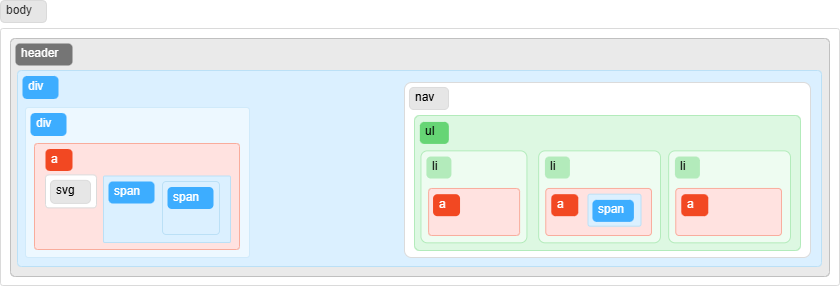

The diagram above was exported from draw.io. Its source (the exported page's mxGraphModel, read from the mxfile embedded in the PNG):
<mxGraphModel dx="3430" dy="1183" grid="1" gridSize="1" guides="1" tooltips="1" connect="1" arrows="1" fold="1" page="0" pageScale="1" pageWidth="827" pageHeight="1169" background="#ffffff" math="0" shadow="0" adaptiveColors="auto">
  <root>
    <mxCell id="ZzLpAAKf1q5c0GBANSTJ-0" />
    <mxCell id="ZzLpAAKf1q5c0GBANSTJ-1" parent="ZzLpAAKf1q5c0GBANSTJ-0" />
    <mxCell id="82" value="body" style="shape=rect;strokeColor=#DADADA;fillColor=#E6E6E6;strokeWidth=1;dashed=0;rounded=1;arcSize=20;fontColor=#333333;fontSize=12;spacing=2;spacingTop=-2;align=left;autosize=1;spacingLeft=4;resizeWidth=0;resizeHeight=0;perimeter=none;html=1;whiteSpace=wrap;movable=1;resizable=1;rotatable=1;deletable=1;editable=1;locked=0;connectable=1;" parent="ZzLpAAKf1q5c0GBANSTJ-1" vertex="1">
      <mxGeometry x="-2016.99553808948" y="96" width="46" height="22" as="geometry" />
    </mxCell>
    <mxCell id="83" value="" style="shape=rect;strokeColor=#DADADA;fillColor=#FFFFFF;strokeWidth=1;dashed=0;rounded=1;arcSize=1;fontColor=#333333;fontSize=17;spacing=2;spacingTop=0;align=left;autosize=1;spacingLeft=4;resizeWidth=0;resizeHeight=0;perimeter=none;html=1;whiteSpace=wrap;spacingRight=4;movable=1;resizable=1;rotatable=1;deletable=1;editable=1;locked=0;connectable=1;" parent="ZzLpAAKf1q5c0GBANSTJ-1" vertex="1">
      <mxGeometry x="-2017" y="124" width="839" height="257" as="geometry" />
    </mxCell>
    <mxCell id="457" value="" style="shape=rect;strokeColor=#C0C0C0;fillColor=#EAEAEA;strokeWidth=1;dashed=0;rounded=1;arcSize=2;fontColor=#000000;fontSize=17;spacing=2;spacingTop=0;align=left;autosize=1;spacingLeft=4;resizeWidth=0;resizeHeight=0;perimeter=none;html=1;whiteSpace=wrap;spacingRight=4;movable=1;resizable=1;rotatable=1;deletable=1;editable=1;locked=0;connectable=1;" parent="ZzLpAAKf1q5c0GBANSTJ-1" vertex="1">
      <mxGeometry x="-2007" y="134" width="819" height="238" as="geometry" />
    </mxCell>
    <mxCell id="458" value="header" style="shape=rect;strokeColor=none;fillColor=#757575;strokeWidth=1;dashed=0;rounded=1;arcSize=20;fontColor=#ffffff;fontSize=12;spacing=2;spacingTop=-2;align=left;autosize=1;spacingLeft=4;resizeWidth=0;resizeHeight=0;perimeter=none;html=1;whiteSpace=wrap;movable=1;resizable=1;rotatable=1;deletable=1;editable=1;locked=0;connectable=1;" parent="ZzLpAAKf1q5c0GBANSTJ-1" vertex="1">
      <mxGeometry x="-2002" y="139" width="57" height="22" as="geometry" />
    </mxCell>
    <mxCell id="493" value="" style="shape=rect;strokeColor=#BBE0F6;fillColor=#DBF0FF;strokeWidth=1;dashed=0;rounded=1;arcSize=2;fontColor=#000000;fontSize=17;spacing=2;spacingTop=0;align=left;autosize=1;spacingLeft=4;resizeWidth=0;resizeHeight=0;perimeter=none;html=1;whiteSpace=wrap;spacingRight=4;movable=1;resizable=1;rotatable=1;deletable=1;editable=1;locked=0;connectable=1;" vertex="1" parent="ZzLpAAKf1q5c0GBANSTJ-1">
      <mxGeometry x="-2000" y="166" width="804" height="196" as="geometry" />
    </mxCell>
    <mxCell id="459" value="" style="shape=rect;strokeColor=#DBDBDB;fillColor=#FFFFFF;strokeWidth=1;dashed=0;rounded=1;arcSize=4;fontColor=#000000;fontSize=17;spacing=2;spacingTop=0;align=left;autosize=1;spacingLeft=4;resizeWidth=0;resizeHeight=0;perimeter=none;html=1;whiteSpace=wrap;spacingRight=4;container=0;movable=1;resizable=1;rotatable=1;deletable=1;editable=1;locked=0;connectable=1;" parent="ZzLpAAKf1q5c0GBANSTJ-1" vertex="1">
      <mxGeometry x="-1613" y="178" width="406" height="175" as="geometry" />
    </mxCell>
    <mxCell id="460" value="nav" style="shape=rect;strokeColor=#DBDBDB;fillColor=#E6E6E6;strokeWidth=1;dashed=0;rounded=1;arcSize=20;fontColor=#000000;fontSize=12;spacing=2;spacingTop=-2;align=left;autosize=1;spacingLeft=4;resizeWidth=0;resizeHeight=0;perimeter=none;html=1;whiteSpace=wrap;container=0;movable=1;resizable=1;rotatable=1;deletable=1;editable=1;locked=0;connectable=1;" parent="ZzLpAAKf1q5c0GBANSTJ-1" vertex="1">
      <mxGeometry x="-1608" y="183" width="39" height="22" as="geometry" />
    </mxCell>
    <mxCell id="469" value="" style="shape=rect;strokeColor=#B3EBBB;fillColor=#DDF8E2;strokeWidth=1;dashed=0;rounded=1;arcSize=4;fontSize=17;spacing=2;spacingTop=0;align=left;autosize=1;spacingLeft=4;resizeWidth=0;resizeHeight=0;perimeter=none;html=1;whiteSpace=wrap;spacingRight=4;container=0;movable=1;resizable=1;rotatable=1;deletable=1;editable=1;locked=0;connectable=1;" parent="ZzLpAAKf1q5c0GBANSTJ-1" vertex="1">
      <mxGeometry x="-1603" y="211" width="386" height="135" as="geometry" />
    </mxCell>
    <mxCell id="470" value="ul" style="shape=rect;strokeColor=none;fillColor=#66D575;strokeWidth=1;dashed=0;rounded=1;arcSize=20;fontSize=12;spacing=2;spacingTop=-2;align=left;autosize=1;spacingLeft=4;resizeWidth=0;resizeHeight=0;perimeter=none;html=1;whiteSpace=wrap;container=0;movable=1;resizable=1;rotatable=1;deletable=1;editable=1;locked=0;connectable=1;" parent="ZzLpAAKf1q5c0GBANSTJ-1" vertex="1">
      <mxGeometry x="-1597.6457063711912" y="217.4251968503937" width="29" height="22" as="geometry" />
    </mxCell>
    <mxCell id="471" value="" style="shape=rect;strokeColor=#B3EBBB;fillColor=#EEFCF1;strokeWidth=1;dashed=0;rounded=1;arcSize=7;fontSize=17;spacing=2;spacingTop=0;align=left;autosize=1;spacingLeft=4;resizeWidth=0;resizeHeight=0;perimeter=none;html=1;whiteSpace=wrap;spacingRight=4;container=0;movable=1;resizable=1;rotatable=1;deletable=1;editable=1;locked=0;connectable=1;" parent="ZzLpAAKf1q5c0GBANSTJ-1" vertex="1">
      <mxGeometry x="-1478.84" y="246.34" width="121.84" height="92" as="geometry" />
    </mxCell>
    <mxCell id="472" value="" style="shape=rect;strokeColor=#F9AC9C;fillColor=#FFE2E0;strokeWidth=1;dashed=0;rounded=1;arcSize=7;fontSize=17;spacing=2;spacingTop=0;align=left;autosize=1;spacingLeft=4;resizeWidth=0;resizeHeight=0;perimeter=none;html=1;whiteSpace=wrap;spacingRight=4;container=0;movable=1;resizable=1;rotatable=1;deletable=1;editable=1;locked=0;connectable=1;" parent="ZzLpAAKf1q5c0GBANSTJ-1" vertex="1">
      <mxGeometry x="-1471.71" y="283.98" width="105.71" height="47" as="geometry" />
    </mxCell>
    <mxCell id="473" value="a" style="shape=rect;strokeColor=none;fillColor=#F24822;strokeWidth=1;dashed=0;rounded=1;arcSize=20;fontSize=12;spacing=2;spacingTop=-2;align=left;autosize=1;spacingLeft=4;resizeWidth=0;resizeHeight=0;perimeter=none;html=1;whiteSpace=wrap;fontColor=#FFFFFF;container=0;movable=1;resizable=1;rotatable=1;deletable=1;editable=1;locked=0;connectable=1;" parent="ZzLpAAKf1q5c0GBANSTJ-1" vertex="1">
      <mxGeometry x="-1466.2299774526932" y="289.6802914290886" width="27" height="22" as="geometry" />
    </mxCell>
    <mxCell id="474" value="li" style="shape=rect;strokeColor=none;fillColor=#B3EBBB;strokeWidth=1;dashed=0;rounded=1;arcSize=20;fontSize=12;spacing=2;spacingTop=-2;align=left;autosize=1;spacingLeft=4;resizeWidth=0;resizeHeight=0;perimeter=none;html=1;whiteSpace=wrap;container=0;movable=1;resizable=1;rotatable=1;deletable=1;editable=1;locked=0;connectable=1;" parent="ZzLpAAKf1q5c0GBANSTJ-1" vertex="1">
      <mxGeometry x="-1472.5808599588877" y="252.0426699248801" width="25" height="22" as="geometry" />
    </mxCell>
    <mxCell id="475" value="" style="shape=rect;strokeColor=#BBE0F6;fillColor=#DBF0FF;strokeWidth=1;dashed=0;rounded=1;arcSize=7;fontSize=17;spacing=2;spacingTop=0;align=left;autosize=1;spacingLeft=4;resizeWidth=0;resizeHeight=0;perimeter=none;html=1;whiteSpace=wrap;spacingRight=4;container=0;movable=1;resizable=1;rotatable=1;deletable=1;editable=1;locked=0;connectable=1;" parent="ZzLpAAKf1q5c0GBANSTJ-1" vertex="1">
      <mxGeometry x="-1429.5003621766402" y="289.6802914290886" width="53" height="32" as="geometry" />
    </mxCell>
    <mxCell id="476" value="span" style="shape=rect;strokeColor=none;fillColor=#3DADFF;strokeWidth=1;dashed=0;rounded=1;arcSize=20;fontSize=12;spacing=2;spacingTop=-2;align=left;autosize=1;spacingLeft=4;resizeWidth=0;resizeHeight=0;perimeter=none;html=1;whiteSpace=wrap;fontColor=#FFFFFF;container=0;movable=1;resizable=1;rotatable=1;deletable=1;editable=1;locked=0;connectable=1;" parent="ZzLpAAKf1q5c0GBANSTJ-1" vertex="1">
      <mxGeometry x="-1425.0599161507294" y="295.3829613539687" width="41.45" height="22" as="geometry" />
    </mxCell>
    <mxCell id="477" value="" style="shape=rect;strokeColor=#B3EBBB;fillColor=#EEFCF1;strokeWidth=1;dashed=0;rounded=1;arcSize=7;fontSize=17;spacing=2;spacingTop=0;align=left;autosize=1;spacingLeft=4;resizeWidth=0;resizeHeight=0;perimeter=none;html=1;whiteSpace=wrap;spacingRight=4;container=0;movable=1;resizable=1;rotatable=1;deletable=1;editable=1;locked=0;connectable=1;" parent="ZzLpAAKf1q5c0GBANSTJ-1" vertex="1">
      <mxGeometry x="-1596.57" y="246.34" width="106" height="92" as="geometry" />
    </mxCell>
    <mxCell id="478" value="" style="shape=rect;strokeColor=#F9AC9C;fillColor=#FFE2E0;strokeWidth=1;dashed=0;rounded=1;arcSize=7;fontSize=17;spacing=2;spacingTop=0;align=left;autosize=1;spacingLeft=4;resizeWidth=0;resizeHeight=0;perimeter=none;html=1;whiteSpace=wrap;spacingRight=4;container=0;movable=1;resizable=1;rotatable=1;deletable=1;editable=1;locked=0;connectable=1;" parent="ZzLpAAKf1q5c0GBANSTJ-1" vertex="1">
      <mxGeometry x="-1588.895155016944" y="283.9776215042085" width="91" height="47" as="geometry" />
    </mxCell>
    <mxCell id="479" value="a" style="shape=rect;strokeColor=none;fillColor=#F24822;strokeWidth=1;dashed=0;rounded=1;arcSize=20;fontSize=12;spacing=2;spacingTop=-2;align=left;autosize=1;spacingLeft=4;resizeWidth=0;resizeHeight=0;perimeter=none;html=1;whiteSpace=wrap;fontColor=#FFFFFF;container=0;movable=1;resizable=1;rotatable=1;deletable=1;editable=1;locked=0;connectable=1;" parent="ZzLpAAKf1q5c0GBANSTJ-1" vertex="1">
      <mxGeometry x="-1584.4576284164284" y="289.6802914290886" width="27" height="22" as="geometry" />
    </mxCell>
    <mxCell id="480" value="li" style="shape=rect;strokeColor=none;fillColor=#B3EBBB;strokeWidth=1;dashed=0;rounded=1;arcSize=20;fontSize=12;spacing=2;spacingTop=-2;align=left;autosize=1;spacingLeft=4;resizeWidth=0;resizeHeight=0;perimeter=none;html=1;whiteSpace=wrap;container=0;movable=1;resizable=1;rotatable=1;deletable=1;editable=1;locked=0;connectable=1;" parent="ZzLpAAKf1q5c0GBANSTJ-1" vertex="1">
      <mxGeometry x="-1591.0879678692459" y="252.0426699248801" width="25" height="22" as="geometry" />
    </mxCell>
    <mxCell id="481" value="" style="shape=rect;strokeColor=#B3EBBB;fillColor=#EEFCF1;strokeWidth=1;dashed=0;rounded=1;arcSize=7;fontSize=17;spacing=2;spacingTop=0;align=left;autosize=1;spacingLeft=4;resizeWidth=0;resizeHeight=0;perimeter=none;html=1;whiteSpace=wrap;spacingRight=4;container=0;movable=1;resizable=1;rotatable=1;deletable=1;editable=1;locked=0;connectable=1;" parent="ZzLpAAKf1q5c0GBANSTJ-1" vertex="1">
      <mxGeometry x="-1348.84" y="246.34" width="121.84" height="92" as="geometry" />
    </mxCell>
    <mxCell id="482" value="" style="shape=rect;strokeColor=#F9AC9C;fillColor=#FFE2E0;strokeWidth=1;dashed=0;rounded=1;arcSize=7;fontSize=17;spacing=2;spacingTop=0;align=left;autosize=1;spacingLeft=4;resizeWidth=0;resizeHeight=0;perimeter=none;html=1;whiteSpace=wrap;spacingRight=4;container=0;movable=1;resizable=1;rotatable=1;deletable=1;editable=1;locked=0;connectable=1;" parent="ZzLpAAKf1q5c0GBANSTJ-1" vertex="1">
      <mxGeometry x="-1341.71" y="283.98" width="105.71" height="47" as="geometry" />
    </mxCell>
    <mxCell id="483" value="a" style="shape=rect;strokeColor=none;fillColor=#F24822;strokeWidth=1;dashed=0;rounded=1;arcSize=20;fontSize=12;spacing=2;spacingTop=-2;align=left;autosize=1;spacingLeft=4;resizeWidth=0;resizeHeight=0;perimeter=none;html=1;whiteSpace=wrap;fontColor=#FFFFFF;container=0;movable=1;resizable=1;rotatable=1;deletable=1;editable=1;locked=0;connectable=1;" parent="ZzLpAAKf1q5c0GBANSTJ-1" vertex="1">
      <mxGeometry x="-1336.2299774526932" y="289.6802914290886" width="27" height="22" as="geometry" />
    </mxCell>
    <mxCell id="484" value="li" style="shape=rect;strokeColor=none;fillColor=#B3EBBB;strokeWidth=1;dashed=0;rounded=1;arcSize=20;fontSize=12;spacing=2;spacingTop=-2;align=left;autosize=1;spacingLeft=4;resizeWidth=0;resizeHeight=0;perimeter=none;html=1;whiteSpace=wrap;container=0;movable=1;resizable=1;rotatable=1;deletable=1;editable=1;locked=0;connectable=1;" parent="ZzLpAAKf1q5c0GBANSTJ-1" vertex="1">
      <mxGeometry x="-1342.5808599588877" y="252.0426699248801" width="25" height="22" as="geometry" />
    </mxCell>
    <mxCell id="494" value="div" style="shape=rect;strokeColor=none;fillColor=#3DADFF;strokeWidth=1;dashed=0;rounded=1;arcSize=20;fontColor=#ffffff;fontSize=12;spacing=2;spacingTop=-2;align=left;autosize=1;spacingLeft=4;resizeWidth=0;resizeHeight=0;perimeter=none;html=1;whiteSpace=wrap;movable=1;resizable=1;rotatable=1;deletable=1;editable=1;locked=0;connectable=1;" vertex="1" parent="ZzLpAAKf1q5c0GBANSTJ-1">
      <mxGeometry x="-1995" y="171.5" width="36" height="23" as="geometry" />
    </mxCell>
    <mxCell id="495" value="" style="shape=rect;strokeColor=#BBE0F6;fillColor=#FFFFFF;strokeWidth=1;dashed=0;rounded=1;arcSize=2;fontColor=#000000;fontSize=17;spacing=2;spacingTop=0;align=left;autosize=1;spacingLeft=4;resizeWidth=0;resizeHeight=0;perimeter=none;html=1;whiteSpace=wrap;spacingRight=4;movable=1;resizable=1;rotatable=1;deletable=1;editable=1;locked=0;connectable=1;opacity=50;" vertex="1" parent="ZzLpAAKf1q5c0GBANSTJ-1">
      <mxGeometry x="-1992" y="203" width="224" height="150" as="geometry" />
    </mxCell>
    <mxCell id="496" value="" style="shape=rect;strokeColor=#F9AC9C;fillColor=#FFE2E0;strokeWidth=1;dashed=0;rounded=1;arcSize=3;fontColor=#000000;fontSize=17;spacing=2;spacingTop=0;align=left;autosize=1;spacingLeft=4;resizeWidth=0;resizeHeight=0;perimeter=none;html=1;whiteSpace=wrap;spacingRight=4;movable=1;resizable=1;rotatable=1;deletable=1;editable=1;locked=0;connectable=1;" vertex="1" parent="ZzLpAAKf1q5c0GBANSTJ-1">
      <mxGeometry x="-1983" y="239" width="205" height="106" as="geometry" />
    </mxCell>
    <mxCell id="497" value="a" style="shape=rect;strokeColor=none;fillColor=#F24822;strokeWidth=1;dashed=0;rounded=1;arcSize=20;fontColor=#ffffff;fontSize=12;spacing=2;spacingTop=-2;align=left;autosize=1;spacingLeft=4;resizeWidth=0;resizeHeight=0;perimeter=none;html=1;whiteSpace=wrap;movable=1;resizable=1;rotatable=1;deletable=1;editable=1;locked=0;connectable=1;" vertex="1" parent="ZzLpAAKf1q5c0GBANSTJ-1">
      <mxGeometry x="-1972" y="244.5" width="27" height="22" as="geometry" />
    </mxCell>
    <mxCell id="498" value="" style="shape=rect;strokeColor=#BBE0F6;fillColor=#DBF0FF;strokeWidth=1;dashed=0;rounded=1;arcSize=2;fontColor=#000000;fontSize=17;spacing=2;spacingTop=0;align=left;autosize=1;spacingLeft=4;resizeWidth=0;resizeHeight=0;perimeter=none;html=1;whiteSpace=wrap;spacingRight=4;movable=1;resizable=1;rotatable=1;deletable=1;editable=1;locked=0;connectable=1;" vertex="1" parent="ZzLpAAKf1q5c0GBANSTJ-1">
      <mxGeometry x="-1914" y="271.5" width="127" height="66.5" as="geometry" />
    </mxCell>
    <mxCell id="499" value="span" style="shape=rect;strokeColor=none;fillColor=#3DADFF;strokeWidth=1;dashed=0;rounded=1;arcSize=20;fontColor=#ffffff;fontSize=12;spacing=2;spacingTop=-2;align=left;autosize=1;spacingLeft=4;resizeWidth=0;resizeHeight=0;perimeter=none;html=1;whiteSpace=wrap;movable=1;resizable=1;rotatable=1;deletable=1;editable=1;locked=0;connectable=1;" vertex="1" parent="ZzLpAAKf1q5c0GBANSTJ-1">
      <mxGeometry x="-1909" y="277" width="46" height="22" as="geometry" />
    </mxCell>
    <mxCell id="500" value="" style="shape=rect;strokeColor=#DBDBDB;fillColor=#FFFFFF;strokeWidth=1;dashed=0;rounded=1;arcSize=10;fontColor=#000000;fontSize=17;spacing=2;spacingTop=0;align=left;autosize=1;spacingLeft=4;resizeWidth=0;resizeHeight=0;perimeter=none;html=1;whiteSpace=wrap;spacingRight=4;container=0;movable=1;resizable=1;rotatable=1;deletable=1;editable=1;locked=0;connectable=1;" vertex="1" parent="ZzLpAAKf1q5c0GBANSTJ-1">
      <mxGeometry x="-1972" y="270.38" width="51" height="33" as="geometry" />
    </mxCell>
    <mxCell id="501" value="svg" style="shape=rect;strokeColor=#DBDBDB;fillColor=#E6E6E6;strokeWidth=1;dashed=0;rounded=1;arcSize=20;fontColor=#000000;fontSize=12;spacing=2;spacingTop=-2;align=left;autosize=1;spacingLeft=4;resizeWidth=0;resizeHeight=0;perimeter=none;html=1;whiteSpace=wrap;container=0;movable=1;resizable=1;rotatable=1;deletable=1;editable=1;locked=0;connectable=1;" vertex="1" parent="ZzLpAAKf1q5c0GBANSTJ-1">
      <mxGeometry x="-1967" y="275.88" width="40" height="23" as="geometry" />
    </mxCell>
    <mxCell id="502" value="" style="shape=rect;strokeColor=#BBE0F6;fillColor=#DBF0FF;strokeWidth=1;dashed=0;rounded=1;arcSize=7;fontColor=#000000;fontSize=17;spacing=2;spacingTop=0;align=left;autosize=1;spacingLeft=4;resizeWidth=0;resizeHeight=0;perimeter=none;html=1;whiteSpace=wrap;spacingRight=4;movable=1;resizable=1;rotatable=1;deletable=1;editable=1;locked=0;connectable=1;" vertex="1" parent="ZzLpAAKf1q5c0GBANSTJ-1">
      <mxGeometry x="-1855" y="277" width="57" height="53" as="geometry" />
    </mxCell>
    <mxCell id="503" value="span" style="shape=rect;strokeColor=none;fillColor=#3DADFF;strokeWidth=1;dashed=0;rounded=1;arcSize=20;fontColor=#ffffff;fontSize=12;spacing=2;spacingTop=-2;align=left;autosize=1;spacingLeft=4;resizeWidth=0;resizeHeight=0;perimeter=none;html=1;whiteSpace=wrap;movable=1;resizable=1;rotatable=1;deletable=1;editable=1;locked=0;connectable=1;" vertex="1" parent="ZzLpAAKf1q5c0GBANSTJ-1">
      <mxGeometry x="-1850" y="282.5" width="46" height="22" as="geometry" />
    </mxCell>
    <mxCell id="504" value="div" style="shape=rect;strokeColor=none;fillColor=#3DADFF;strokeWidth=1;dashed=0;rounded=1;arcSize=20;fontColor=#ffffff;fontSize=12;spacing=2;spacingTop=-2;align=left;autosize=1;spacingLeft=4;resizeWidth=0;resizeHeight=0;perimeter=none;html=1;whiteSpace=wrap;movable=1;resizable=1;rotatable=1;deletable=1;editable=1;locked=0;connectable=1;" vertex="1" parent="ZzLpAAKf1q5c0GBANSTJ-1">
      <mxGeometry x="-1987" y="208.5" width="36" height="23" as="geometry" />
    </mxCell>
  </root>
</mxGraphModel>